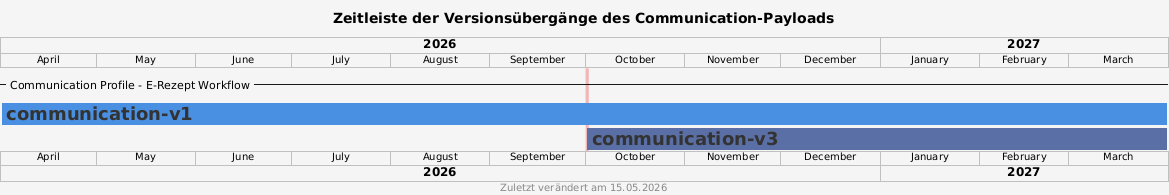

The diagram above was rendered by PlantUML. Its source (embedded in the PNG):
@startgantt


<style>
document {
   BackGroundColor #f5f5f5
}
ganttDiagram {
   task {
      BackGroundColor GreenYellow
      LineColor Green
      FontColor #333333
      FontSize 18
      FontStyle bold
   }
}
</style>

title Zeitleiste der Versionsübergänge des Communication-Payloads  
footer Zuletzt verändert am 15.05.2026

projectscale monthly zoom 3
Project starts 2026-04-01

2026-10-01 is colored #f2b6b6

-- Communication Profile - E-Rezept Workflow --

[communication-v1] starts 2026-04-01 and ends 2027-03-31
[communication-v1] is colored in #4a90e2

[communication-v3] starts 2026-10-01 and ends 2027-03-31
[communication-v3] is colored in #5a6fa5

@endgantt